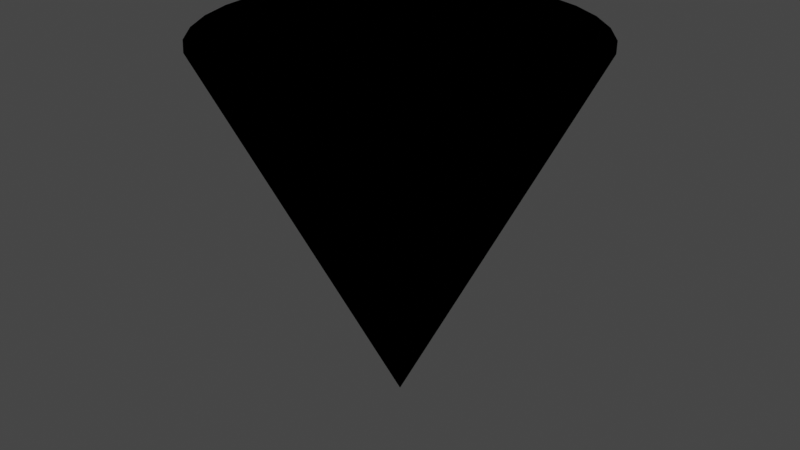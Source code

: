 # Source: intro_anim.blend  (saved by Blender 3.5.10; exported with 4.5.12 LTS)
import bpy
from mathutils import Matrix  # noqa: F401  (used for matrix-valued properties, if any)

bpy.ops.wm.read_factory_settings(use_empty=True)
scene = bpy.context.scene
scene.name = 'Scene'

# ---- collections
col_collection = bpy.data.collections.new('Collection'); scene.collection.children.link(col_collection)

# ---- materials (node trees are filled in below, after node groups)
mat_material_001 = bpy.data.materials.new('Material.001')
mat_material_001.use_transparent_shadow = False

# ---- material node trees
mat_material_001.use_nodes = True; mat_material_001.node_tree.nodes.clear()
_N = mat_material_001.node_tree.nodes; _L = mat_material_001.node_tree.links
n0 = _N.new('ShaderNodeMapping'); n0.name = 'Mapping.001'; n0.location = (-238, 4)
n0.vector_type = 'TEXTURE'
n0.inputs[1].default_value = (1.0, 0.0, 0.0)
n0.inputs[3].default_value = (0.3, 20.0, 1.0)
n1 = _N.new('ShaderNodeTexNoise'); n1.name = 'Noise Texture.001'; n1.location = (-17, -25)
n1.noise_dimensions = '2D'
n1.inputs[2].default_value = 20.0
n1.inputs[3].default_value = 1.0
n1.inputs[4].default_value = 0.0
n2 = _N.new('ShaderNodeTexGradient'); n2.name = 'Gradient Texture'; n2.location = (-312, 581)
n3 = _N.new('ShaderNodeMix'); n3.name = 'Mix'; n3.location = (214, 186)
n3.data_type = 'RGBA'
n4 = _N.new('ShaderNodeOutputMaterial'); n4.name = 'Material Output'; n4.location = (1193, 328)
n4.target = 'EEVEE'
n5 = _N.new('ShaderNodeEmission'); n5.name = 'Emission'; n5.location = (881, 311)
n6 = _N.new('ShaderNodeMapping'); n6.name = 'Mapping'; n6.location = (-250, 397)
n6.vector_type = 'TEXTURE'
n6.inputs[3].default_value = (0.3, 20.0, 1.0)
n7 = _N.new('ShaderNodeTexNoise'); n7.name = 'Noise Texture'; n7.location = (-30, 368)
n7.noise_dimensions = '2D'
n7.inputs[2].default_value = 20.0
n7.inputs[3].default_value = 1.0
n7.inputs[4].default_value = 0.0
n8 = _N.new('ShaderNodeMapping'); n8.name = 'Mapping.002'; n8.location = (-104, 920)
n8.inputs[2].default_value = (0.0, 0.0, -1.571)
n9 = _N.new('ShaderNodeTexCoord'); n9.name = 'Texture Coordinate'; n9.location = (-493, 399)
n10 = _N.new('ShaderNodeValToRGB'); n10.name = 'ColorRamp'; n10.location = (547, 271)
n10.color_ramp.interpolation = 'EASE'
while len(n10.color_ramp.elements) > 1: n10.color_ramp.elements.remove(n10.color_ramp.elements[-1])
n10.color_ramp.elements[0].position = 0.3636; n10.color_ramp.elements[0].color = (0.0, 0.0, 0.0, 1.0)
_e = n10.color_ramp.elements.new(0.4); _e.color = (1.0, 1.0, 1.0, 1.0)
n11 = _N.new('ShaderNodeValToRGB'); n11.name = 'ColorRamp.001'; n11.location = (461, 747)
n11.color_ramp.interpolation = 'EASE'
while len(n11.color_ramp.elements) > 1: n11.color_ramp.elements.remove(n11.color_ramp.elements[-1])
n11.color_ramp.elements[0].position = 0.0; n11.color_ramp.elements[0].color = (1.0, 1.0, 1.0, 1.0)
_e = n11.color_ramp.elements.new(0.6227); _e.color = (0.0, 0.6994, 0.1535, 1.0)
_e = n11.color_ramp.elements.new(0.8727); _e.color = (0.0003168, 0.1906, 0.06106, 1.0)
n12 = _N.new('ShaderNodeTexGradient'); n12.name = 'Gradient Texture.001'; n12.location = (186, 882)
_L.new(n9.outputs[2], n6.inputs[0])
_L.new(n6.outputs[0], n7.inputs[0])
_L.new(n0.outputs[0], n1.inputs[0])
_L.new(n9.outputs[2], n0.inputs[0])
_L.new(n1.outputs[0], n3.inputs[7])
_L.new(n7.outputs[0], n3.inputs[6])
_L.new(n9.outputs[2], n2.inputs[0])
_L.new(n2.outputs[1], n3.inputs[0])
_L.new(n5.outputs[0], n4.inputs[0])
_L.new(n3.outputs[2], n10.inputs[0])
_L.new(n9.outputs[2], n8.inputs[0])
_L.new(n8.outputs[0], n12.inputs[0])
_L.new(n12.outputs[1], n11.inputs[0])
_L.new(n11.outputs[0], n5.inputs[0])
n4.is_active_output = True

# ---- world
world_world = bpy.data.worlds.new('World'); scene.world = world_world
world_world.use_nodes = True; world_world.node_tree.nodes.clear()
_N = world_world.node_tree.nodes; _L = world_world.node_tree.links
n0 = _N.new('ShaderNodeOutputWorld'); n0.name = 'World Output'; n0.location = (300, 300)
n1 = _N.new('ShaderNodeBackground'); n1.name = 'Background'; n1.location = (10, 300)
n1.inputs[0].default_value = (0.05088, 0.05088, 0.05088, 1.0)
_L.new(n1.outputs[0], n0.inputs[0])
n0.is_active_output = True
world_world.color = (0.05088, 0.05088, 0.05088)
world_world.use_sun_shadow = False
world_world.sun_shadow_jitter_overblur = 0.0

# ---- meshes
me_cylinder = bpy.data.meshes.new('Cylinder')
me_cylinder.from_pydata([(1.211e-08, 1.49e-08, -1.0), (0.0, 1.0, 1.0), (0.1951, 0.9808, 1.0), (0.3827, 0.9239, 1.0), (0.5556, 0.8315, 1.0), (0.7071, 0.7071, 1.0), (0.8315, 0.5556, 1.0), (0.9239, 0.3827, 1.0), (0.9808, 0.1951, 1.0), (1.0, 0.0, 1.0), (0.9808, -0.1951, 1.0), (0.9239, -0.3827, 1.0), (0.8315, -0.5556, 1.0), (0.7071, -0.7071, 1.0), (0.5556, -0.8315, 1.0), (0.3827, -0.9239, 1.0), (0.1951, -0.9808, 1.0), (0.0, -1.0, 1.0), (-0.1951, -0.9808, 1.0), (-0.3827, -0.9239, 1.0), (-0.5556, -0.8315, 1.0), (-0.7071, -0.7071, 1.0), (-0.8315, -0.5556, 1.0), (-0.9239, -0.3827, 1.0), (-0.9808, -0.1951, 1.0), (-1.0, 0.0, 1.0), (-0.9808, 0.1951, 1.0), (-0.9239, 0.3827, 1.0), (-0.8315, 0.5556, 1.0), (-0.7071, 0.7071, 1.0), (-0.5556, 0.8315, 1.0), (-0.3827, 0.9239, 1.0), (-0.1951, 0.9808, 1.0)], [], [(0, 1, 2), (0, 2, 3), (0, 3, 4), (0, 4, 5), (0, 5, 6), (0, 6, 7), (0, 7, 8), (0, 8, 9), (0, 9, 10), (0, 10, 11), (0, 11, 12), (0, 12, 13), (0, 13, 14), (0, 14, 15), (0, 15, 16), (0, 16, 17), (0, 17, 18), (0, 18, 19), (0, 19, 20), (0, 20, 21), (0, 21, 22), (0, 22, 23), (0, 23, 24), (0, 24, 25), (0, 25, 26), (0, 26, 27), (0, 27, 28), (0, 28, 29), (0, 29, 30), (0, 30, 31), (0, 31, 32), (0, 32, 1)])
me_cylinder.polygons.foreach_set('use_smooth', [True] * 32)
_uv = me_cylinder.uv_layers.new(name='UVMap')
_uv.uv.foreach_set('vector', [1.0, -1.192e-07, 1.0, 1.0, 0.9688, 1.0, 0.9688, -1.192e-07, 0.9688, 1.0, 0.9375, 1.0, 0.9375, -1.192e-07, 0.9375, 1.0, 0.9062, 1.0, 0.9062, -1.192e-07, 0.9062, 1.0, 0.875, 1.0, 0.875, -1.192e-07, 0.875, 1.0, 0.8438, 1.0, 0.8438, -1.192e-07, 0.8438, 1.0, 0.8125, 1.0, 0.8125, -1.192e-07, 0.8125, 1.0, 0.7812, 1.0, 0.7812, -1.192e-07, 0.7812, 1.0, 0.75, 1.0, 0.75, -1.192e-07, 0.75, 1.0, 0.7188, 1.0, 0.7188, -1.192e-07, 0.7188, 1.0, 0.6875, 1.0, 0.6875, -5.96e-08, 0.6875, 1.0, 0.6562, 1.0, 0.6562, -5.96e-08, 0.6562, 1.0, 0.625, 1.0, 0.625, -5.96e-08, 0.625, 1.0, 0.5938, 1.0, 0.5938, -5.96e-08, 0.5938, 1.0, 0.5625, 1.0, 0.5625, -5.96e-08, 0.5625, 1.0, 0.5312, 1.0, 0.5312, 0.0, 0.5312, 1.0, 0.5, 1.0, 0.5, 0.0, 0.5, 1.0, 0.4688, 1.0, 0.4688, 0.0, 0.4688, 1.0, 0.4375, 1.0, 0.4375, 0.0, 0.4375, 1.0, 0.4062, 1.0, 0.4062, 0.0, 0.4062, 1.0, 0.375, 1.0, 0.375, 0.0, 0.375, 1.0, 0.3437, 1.0, 0.3438, 0.0, 0.3437, 1.0, 0.3125, 1.0, 0.3125, 0.0, 0.3125, 1.0, 0.2812, 1.0, 0.2812, 0.0, 0.2812, 1.0, 0.25, 1.0, 0.25, 0.0, 0.25, 1.0, 0.2187, 1.0, 0.2188, 0.0, 0.2187, 1.0, 0.1875, 1.0, 0.1875, -5.96e-08, 0.1875, 1.0, 0.1562, 1.0, 0.1562, -5.96e-08, 0.1562, 1.0, 0.125, 1.0, 0.125, -5.96e-08, 0.125, 1.0, 0.09375, 1.0, 0.09375, -5.96e-08, 0.09375, 1.0, 0.0625, 1.0, 0.0625, -5.96e-08, 0.0625, 1.0, 0.03125, 1.0, 0.03125, -1.192e-07, 0.03125, 1.0, 0.0, 1.0])
me_cylinder.materials.append(mat_material_001)
me_cylinder.update()

# ---- objects
ob_cylinder = bpy.data.objects.new('Cylinder', me_cylinder)

# ---- transforms, parenting, visibility, modifiers, constraints
ob_cylinder.location = (0.0, 0.0, 0.0)
_m = ob_cylinder.modifiers.new('Subdivision', 'SUBSURF')
_m.subdivision_type = 'SIMPLE'
_m.levels = 2

# ---- collection membership
col_collection.objects.link(ob_cylinder)

# ---- scene / render settings (as saved in the file)
scene.frame_start = 1; scene.frame_end = 250; scene.frame_set(1)
scene.render.engine = 'BLENDER_EEVEE_NEXT'
scene.cycles.sampling_pattern = 'TABULATED_SOBOL'
scene.eevee.taa_samples = 5
scene.eevee.taa_render_samples = 5
scene.eevee.use_taa_reprojection = False
scene.view_settings.view_transform = 'Filmic'
bpy.context.view_layer.update()

# ---- added for rendering (the .blend has no active camera): camera
cam_auto = bpy.data.cameras.new('AutoCamera')
cam_auto.lens = 50.0
cam_auto.sensor_width = 36.0
cam_auto.clip_end = 1000.0
ob_auto_camera = bpy.data.objects.new('AutoCamera', cam_auto)
scene.collection.objects.link(ob_auto_camera)
ob_auto_camera.location = (3.20507, -3.84609, 2.56406)
ob_auto_camera.rotation_euler = (1.09748, -7.21219e-08, 0.694738)
scene.camera = ob_auto_camera
bpy.context.view_layer.update()
